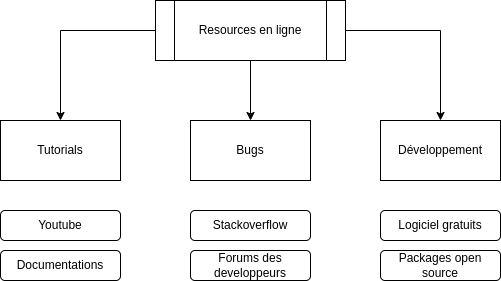

The diagram above was exported from draw.io. Its source (the exported page's mxGraphModel, read from the mxfile embedded in the PNG):
<mxGraphModel dx="880" dy="526" grid="1" gridSize="10" guides="1" tooltips="1" connect="1" arrows="1" fold="1" page="1" pageScale="1" pageWidth="850" pageHeight="1100" math="0" shadow="0">
  <root>
    <mxCell id="Lgk5HV7yqxvsgIs8EsjO-0" />
    <mxCell id="Lgk5HV7yqxvsgIs8EsjO-1" parent="Lgk5HV7yqxvsgIs8EsjO-0" />
    <mxCell id="Lgk5HV7yqxvsgIs8EsjO-2" value="Tutorials" style="rounded=0;whiteSpace=wrap;html=1;" vertex="1" parent="Lgk5HV7yqxvsgIs8EsjO-1">
      <mxGeometry x="110" y="160" width="120" height="60" as="geometry" />
    </mxCell>
    <mxCell id="Lgk5HV7yqxvsgIs8EsjO-3" style="edgeStyle=orthogonalEdgeStyle;rounded=0;orthogonalLoop=1;jettySize=auto;html=1;entryX=0.5;entryY=0;entryDx=0;entryDy=0;" edge="1" parent="Lgk5HV7yqxvsgIs8EsjO-1" source="Lgk5HV7yqxvsgIs8EsjO-6" target="Lgk5HV7yqxvsgIs8EsjO-2">
      <mxGeometry relative="1" as="geometry" />
    </mxCell>
    <mxCell id="Lgk5HV7yqxvsgIs8EsjO-4" style="edgeStyle=orthogonalEdgeStyle;rounded=0;orthogonalLoop=1;jettySize=auto;html=1;entryX=0.5;entryY=0;entryDx=0;entryDy=0;" edge="1" parent="Lgk5HV7yqxvsgIs8EsjO-1" source="Lgk5HV7yqxvsgIs8EsjO-6" target="Lgk5HV7yqxvsgIs8EsjO-7">
      <mxGeometry relative="1" as="geometry" />
    </mxCell>
    <mxCell id="Lgk5HV7yqxvsgIs8EsjO-5" style="edgeStyle=orthogonalEdgeStyle;rounded=0;orthogonalLoop=1;jettySize=auto;html=1;entryX=0.5;entryY=0;entryDx=0;entryDy=0;" edge="1" parent="Lgk5HV7yqxvsgIs8EsjO-1" source="Lgk5HV7yqxvsgIs8EsjO-6" target="Lgk5HV7yqxvsgIs8EsjO-8">
      <mxGeometry relative="1" as="geometry" />
    </mxCell>
    <mxCell id="Lgk5HV7yqxvsgIs8EsjO-6" value="Resources en ligne" style="shape=process;whiteSpace=wrap;html=1;backgroundOutline=1;" vertex="1" parent="Lgk5HV7yqxvsgIs8EsjO-1">
      <mxGeometry x="265" y="40" width="190" height="60" as="geometry" />
    </mxCell>
    <mxCell id="Lgk5HV7yqxvsgIs8EsjO-7" value="Bugs" style="rounded=0;whiteSpace=wrap;html=1;" vertex="1" parent="Lgk5HV7yqxvsgIs8EsjO-1">
      <mxGeometry x="300" y="160" width="120" height="60" as="geometry" />
    </mxCell>
    <mxCell id="Lgk5HV7yqxvsgIs8EsjO-8" value="Développement" style="rounded=0;whiteSpace=wrap;html=1;" vertex="1" parent="Lgk5HV7yqxvsgIs8EsjO-1">
      <mxGeometry x="490" y="160" width="120" height="60" as="geometry" />
    </mxCell>
    <mxCell id="Lgk5HV7yqxvsgIs8EsjO-9" value="Youtube" style="rounded=1;whiteSpace=wrap;html=1;" vertex="1" parent="Lgk5HV7yqxvsgIs8EsjO-1">
      <mxGeometry x="110" y="250" width="120" height="30" as="geometry" />
    </mxCell>
    <mxCell id="Lgk5HV7yqxvsgIs8EsjO-10" value="Stackoverflow" style="rounded=1;whiteSpace=wrap;html=1;" vertex="1" parent="Lgk5HV7yqxvsgIs8EsjO-1">
      <mxGeometry x="300" y="250" width="120" height="30" as="geometry" />
    </mxCell>
    <mxCell id="Lgk5HV7yqxvsgIs8EsjO-11" value="Logiciel gratuits" style="rounded=1;whiteSpace=wrap;html=1;" vertex="1" parent="Lgk5HV7yqxvsgIs8EsjO-1">
      <mxGeometry x="490" y="250" width="120" height="30" as="geometry" />
    </mxCell>
    <mxCell id="Lgk5HV7yqxvsgIs8EsjO-12" value="Forums des developpeurs" style="rounded=1;whiteSpace=wrap;html=1;" vertex="1" parent="Lgk5HV7yqxvsgIs8EsjO-1">
      <mxGeometry x="300" y="290" width="120" height="30" as="geometry" />
    </mxCell>
    <mxCell id="Lgk5HV7yqxvsgIs8EsjO-13" value="Documentations" style="rounded=1;whiteSpace=wrap;html=1;" vertex="1" parent="Lgk5HV7yqxvsgIs8EsjO-1">
      <mxGeometry x="110" y="290" width="120" height="30" as="geometry" />
    </mxCell>
    <mxCell id="nF5TkYPPa_rhPDmqPRMC-0" value="Packages open source" style="rounded=1;whiteSpace=wrap;html=1;" vertex="1" parent="Lgk5HV7yqxvsgIs8EsjO-1">
      <mxGeometry x="490" y="290" width="120" height="30" as="geometry" />
    </mxCell>
  </root>
</mxGraphModel>